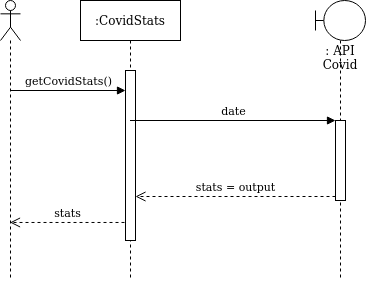

The diagram above was exported from draw.io. Its source (the exported page's mxGraphModel, read from the mxfile embedded in the PNG):
<mxGraphModel dx="1422" dy="760" grid="1" gridSize="10" guides="1" tooltips="1" connect="1" arrows="1" fold="1" page="1" pageScale="1" pageWidth="850" pageHeight="1100" math="0" shadow="0">
  <root>
    <mxCell id="0" />
    <mxCell id="1" parent="0" />
    <mxCell id="aRrLjEl1653-955i_5Dd-1" value="" style="shape=umlLifeline;participant=umlActor;perimeter=lifelinePerimeter;whiteSpace=wrap;html=1;container=1;collapsible=0;recursiveResize=0;verticalAlign=top;spacingTop=36;outlineConnect=0;" vertex="1" parent="1">
      <mxGeometry x="110" y="60" width="20" height="280" as="geometry" />
    </mxCell>
    <mxCell id="aRrLjEl1653-955i_5Dd-2" value=":CovidStats" style="shape=umlLifeline;perimeter=lifelinePerimeter;whiteSpace=wrap;html=1;container=1;collapsible=0;recursiveResize=0;outlineConnect=0;" vertex="1" parent="1">
      <mxGeometry x="190" y="60" width="100" height="280" as="geometry" />
    </mxCell>
    <mxCell id="aRrLjEl1653-955i_5Dd-6" value="" style="html=1;points=[];perimeter=orthogonalPerimeter;" vertex="1" parent="aRrLjEl1653-955i_5Dd-2">
      <mxGeometry x="45" y="70" width="10" height="170" as="geometry" />
    </mxCell>
    <mxCell id="aRrLjEl1653-955i_5Dd-3" value=": API Covid" style="shape=umlLifeline;participant=umlBoundary;perimeter=lifelinePerimeter;whiteSpace=wrap;html=1;container=1;collapsible=0;recursiveResize=0;verticalAlign=top;spacingTop=36;outlineConnect=0;" vertex="1" parent="1">
      <mxGeometry x="425" y="60" width="50" height="280" as="geometry" />
    </mxCell>
    <mxCell id="aRrLjEl1653-955i_5Dd-9" value="" style="html=1;points=[];perimeter=orthogonalPerimeter;" vertex="1" parent="aRrLjEl1653-955i_5Dd-3">
      <mxGeometry x="20" y="120" width="10" height="80" as="geometry" />
    </mxCell>
    <mxCell id="aRrLjEl1653-955i_5Dd-8" value="getCovidStats()" style="html=1;verticalAlign=bottom;endArrow=block;rounded=0;" edge="1" parent="1" target="aRrLjEl1653-955i_5Dd-6">
      <mxGeometry width="80" relative="1" as="geometry">
        <mxPoint x="120" y="150" as="sourcePoint" />
        <mxPoint x="230" y="150" as="targetPoint" />
      </mxGeometry>
    </mxCell>
    <mxCell id="aRrLjEl1653-955i_5Dd-10" value="&lt;div&gt;date&lt;/div&gt;" style="html=1;verticalAlign=bottom;endArrow=block;entryX=0;entryY=0;rounded=0;" edge="1" target="aRrLjEl1653-955i_5Dd-9" parent="1" source="aRrLjEl1653-955i_5Dd-2">
      <mxGeometry relative="1" as="geometry">
        <mxPoint x="250" y="180" as="sourcePoint" />
      </mxGeometry>
    </mxCell>
    <mxCell id="aRrLjEl1653-955i_5Dd-11" value="stats = output" style="html=1;verticalAlign=bottom;endArrow=open;dashed=1;endSize=8;exitX=0;exitY=0.95;rounded=0;" edge="1" source="aRrLjEl1653-955i_5Dd-9" parent="1" target="aRrLjEl1653-955i_5Dd-6">
      <mxGeometry relative="1" as="geometry">
        <mxPoint x="290" y="256" as="targetPoint" />
      </mxGeometry>
    </mxCell>
    <mxCell id="aRrLjEl1653-955i_5Dd-12" value="stats" style="html=1;verticalAlign=bottom;endArrow=open;dashed=1;endSize=8;rounded=0;exitX=-0.1;exitY=0.894;exitDx=0;exitDy=0;exitPerimeter=0;" edge="1" parent="1" source="aRrLjEl1653-955i_5Dd-6" target="aRrLjEl1653-955i_5Dd-1">
      <mxGeometry relative="1" as="geometry">
        <mxPoint x="220" y="310" as="sourcePoint" />
        <mxPoint x="140" y="310" as="targetPoint" />
      </mxGeometry>
    </mxCell>
  </root>
</mxGraphModel>